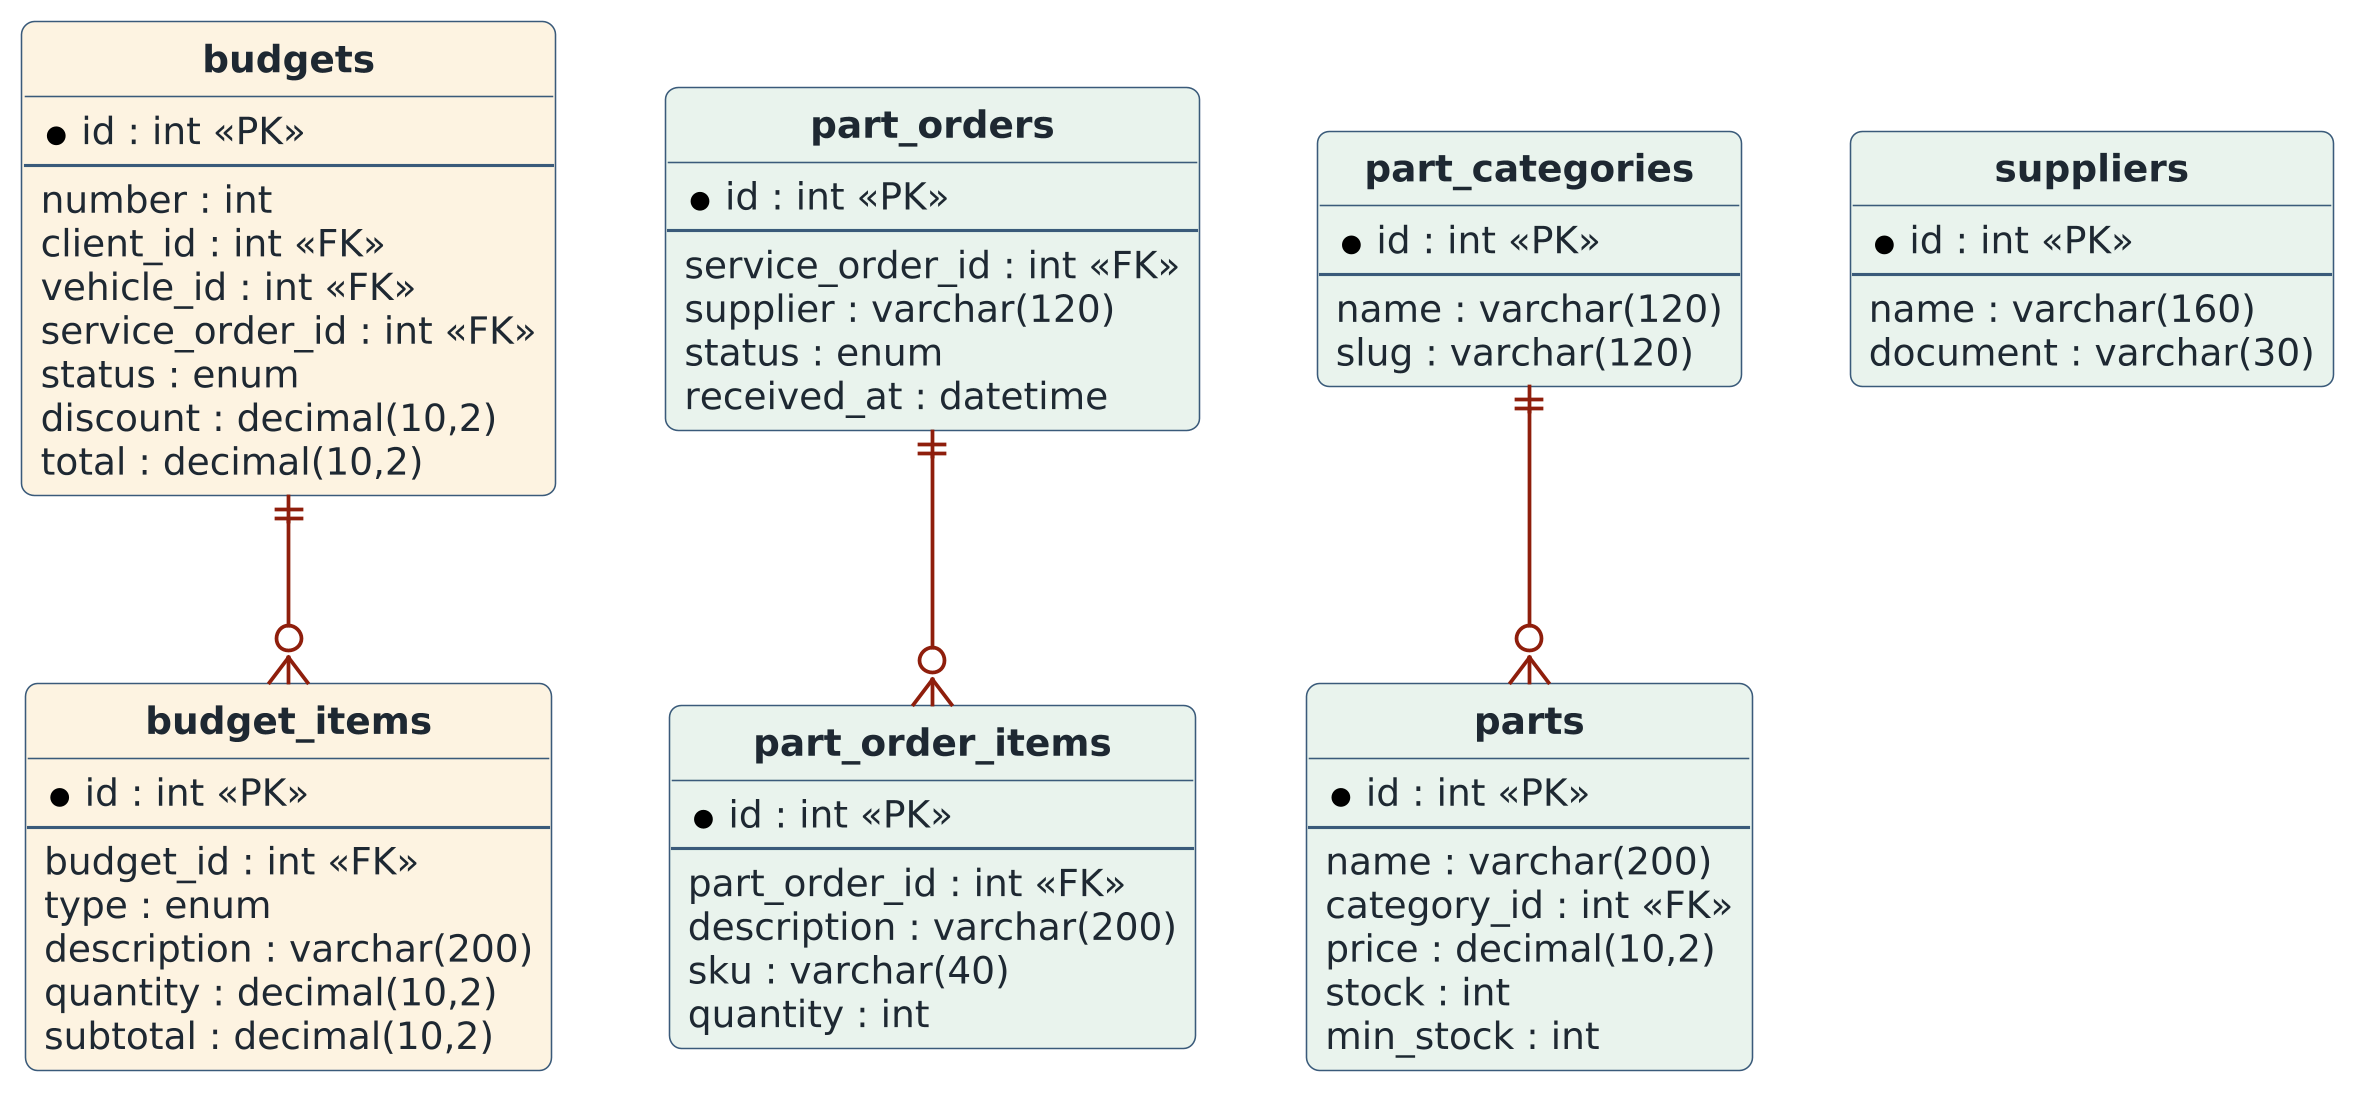

The diagram above was rendered by PlantUML. Its source (embedded in the PNG):
@startuml 12_er_logico_documentos
!include _tema.puml
skinparam linetype ortho
hide circle
skinparam entityFontSize 11

entity "budgets" as budgets #FDF3E1 {
  * id : int <<PK>>
  --
  number : int
  client_id : int <<FK>>
  vehicle_id : int <<FK>>
  service_order_id : int <<FK>>
  status : enum
  discount : decimal(10,2)
  total : decimal(10,2)
}

entity "budget_items" as items #FDF3E1 {
  * id : int <<PK>>
  --
  budget_id : int <<FK>>
  type : enum
  description : varchar(200)
  quantity : decimal(10,2)
  subtotal : decimal(10,2)
}

entity "part_orders" as orders #E8F3EC {
  * id : int <<PK>>
  --
  service_order_id : int <<FK>>
  supplier : varchar(120)
  status : enum
  received_at : datetime
}

entity "part_order_items" as oitems #E8F3EC {
  * id : int <<PK>>
  --
  part_order_id : int <<FK>>
  description : varchar(200)
  sku : varchar(40)
  quantity : int
}

entity "parts" as parts #E8F3EC {
  * id : int <<PK>>
  --
  name : varchar(200)
  category_id : int <<FK>>
  price : decimal(10,2)
  stock : int
  min_stock : int
}

entity "part_categories" as cats #E8F3EC {
  * id : int <<PK>>
  --
  name : varchar(120)
  slug : varchar(120)
}

entity "suppliers" as sup #E8F3EC {
  * id : int <<PK>>
  --
  name : varchar(160)
  document : varchar(30)
}

budgets ||--o{ items
orders ||--o{ oitems
cats ||--o{ parts
@enduml